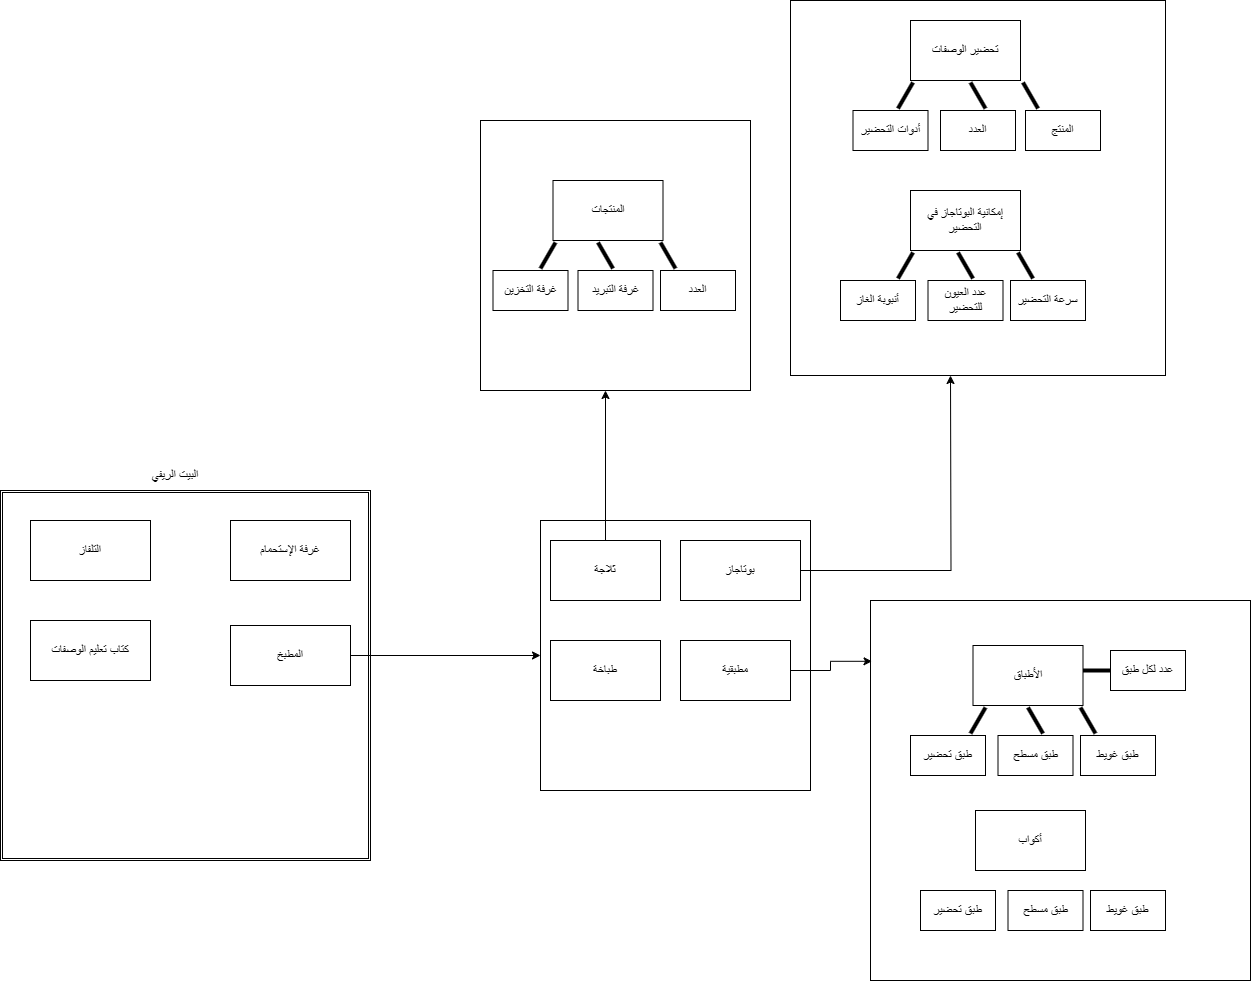

The diagram above was exported from draw.io. Its source (the exported page's mxGraphModel, read from the mxfile embedded in the PNG):
<mxGraphModel dx="1631" dy="3236" grid="1" gridSize="10" guides="1" tooltips="1" connect="1" arrows="1" fold="1" page="1" pageScale="1" pageWidth="850" pageHeight="1100" math="0" shadow="0">
  <root>
    <mxCell id="0" />
    <mxCell id="1" parent="0" />
    <mxCell id="Oa_vCvblEi-PthxMiU7D-1" value="" style="shape=ext;double=1;whiteSpace=wrap;html=1;aspect=fixed;" vertex="1" parent="1">
      <mxGeometry x="250" y="-970" width="370" height="370" as="geometry" />
    </mxCell>
    <mxCell id="Oa_vCvblEi-PthxMiU7D-2" value="البيت الريفي" style="text;html=1;strokeColor=none;fillColor=none;align=center;verticalAlign=middle;whiteSpace=wrap;rounded=0;" vertex="1" parent="1">
      <mxGeometry x="395" y="-1000" width="60" height="30" as="geometry" />
    </mxCell>
    <mxCell id="Oa_vCvblEi-PthxMiU7D-3" value="غرفة الإستحمام" style="rounded=0;whiteSpace=wrap;html=1;" vertex="1" parent="1">
      <mxGeometry x="480" y="-940" width="120" height="60" as="geometry" />
    </mxCell>
    <mxCell id="Oa_vCvblEi-PthxMiU7D-4" value="التلفاز" style="rounded=0;whiteSpace=wrap;html=1;" vertex="1" parent="1">
      <mxGeometry x="280" y="-940" width="120" height="60" as="geometry" />
    </mxCell>
    <mxCell id="Oa_vCvblEi-PthxMiU7D-11" style="edgeStyle=orthogonalEdgeStyle;rounded=0;orthogonalLoop=1;jettySize=auto;html=1;exitX=1;exitY=0.5;exitDx=0;exitDy=0;entryX=0;entryY=0.5;entryDx=0;entryDy=0;" edge="1" parent="1" source="Oa_vCvblEi-PthxMiU7D-5" target="Oa_vCvblEi-PthxMiU7D-10">
      <mxGeometry relative="1" as="geometry" />
    </mxCell>
    <mxCell id="Oa_vCvblEi-PthxMiU7D-5" value="المطبخ" style="rounded=0;whiteSpace=wrap;html=1;" vertex="1" parent="1">
      <mxGeometry x="480" y="-835" width="120" height="60" as="geometry" />
    </mxCell>
    <mxCell id="Oa_vCvblEi-PthxMiU7D-6" value="كتاب تعليم الوصفات" style="rounded=0;whiteSpace=wrap;html=1;" vertex="1" parent="1">
      <mxGeometry x="280" y="-840" width="120" height="60" as="geometry" />
    </mxCell>
    <mxCell id="Oa_vCvblEi-PthxMiU7D-7" style="edgeStyle=orthogonalEdgeStyle;rounded=0;orthogonalLoop=1;jettySize=auto;html=1;exitX=0.5;exitY=1;exitDx=0;exitDy=0;" edge="1" parent="1" source="Oa_vCvblEi-PthxMiU7D-1" target="Oa_vCvblEi-PthxMiU7D-1">
      <mxGeometry relative="1" as="geometry" />
    </mxCell>
    <mxCell id="Oa_vCvblEi-PthxMiU7D-10" value="" style="whiteSpace=wrap;html=1;aspect=fixed;" vertex="1" parent="1">
      <mxGeometry x="790" y="-940" width="270" height="270" as="geometry" />
    </mxCell>
    <mxCell id="Oa_vCvblEi-PthxMiU7D-19" style="edgeStyle=orthogonalEdgeStyle;rounded=0;orthogonalLoop=1;jettySize=auto;html=1;exitX=1;exitY=0.5;exitDx=0;exitDy=0;" edge="1" parent="1" source="Oa_vCvblEi-PthxMiU7D-12">
      <mxGeometry relative="1" as="geometry">
        <mxPoint x="1200" y="-1085" as="targetPoint" />
        <mxPoint x="1090" y="-915" as="sourcePoint" />
      </mxGeometry>
    </mxCell>
    <mxCell id="Oa_vCvblEi-PthxMiU7D-12" value="بوتاجاز" style="rounded=0;whiteSpace=wrap;html=1;" vertex="1" parent="1">
      <mxGeometry x="930" y="-920" width="120" height="60" as="geometry" />
    </mxCell>
    <mxCell id="Oa_vCvblEi-PthxMiU7D-14" style="edgeStyle=orthogonalEdgeStyle;rounded=0;orthogonalLoop=1;jettySize=auto;html=1;" edge="1" parent="1" source="Oa_vCvblEi-PthxMiU7D-13">
      <mxGeometry relative="1" as="geometry">
        <mxPoint x="855" y="-1070" as="targetPoint" />
      </mxGeometry>
    </mxCell>
    <mxCell id="Oa_vCvblEi-PthxMiU7D-13" value="ثلاجة" style="rounded=0;whiteSpace=wrap;html=1;" vertex="1" parent="1">
      <mxGeometry x="800" y="-920" width="110" height="60" as="geometry" />
    </mxCell>
    <mxCell id="Oa_vCvblEi-PthxMiU7D-15" value="" style="whiteSpace=wrap;html=1;aspect=fixed;" vertex="1" parent="1">
      <mxGeometry x="730" y="-1340" width="270" height="270" as="geometry" />
    </mxCell>
    <mxCell id="Oa_vCvblEi-PthxMiU7D-16" value="المنتجات" style="rounded=0;whiteSpace=wrap;html=1;" vertex="1" parent="1">
      <mxGeometry x="802.5" y="-1280" width="110" height="60" as="geometry" />
    </mxCell>
    <mxCell id="Oa_vCvblEi-PthxMiU7D-18" value="" style="whiteSpace=wrap;html=1;aspect=fixed;" vertex="1" parent="1">
      <mxGeometry x="1040" y="-1460" width="375" height="375" as="geometry" />
    </mxCell>
    <mxCell id="Oa_vCvblEi-PthxMiU7D-21" value="تحضير الوصفات" style="rounded=0;whiteSpace=wrap;html=1;" vertex="1" parent="1">
      <mxGeometry x="1160" y="-1440" width="110" height="60" as="geometry" />
    </mxCell>
    <mxCell id="Oa_vCvblEi-PthxMiU7D-22" value="طباخة" style="rounded=0;whiteSpace=wrap;html=1;" vertex="1" parent="1">
      <mxGeometry x="800" y="-820" width="110" height="60" as="geometry" />
    </mxCell>
    <mxCell id="Oa_vCvblEi-PthxMiU7D-23" value="مطبقية" style="rounded=0;whiteSpace=wrap;html=1;" vertex="1" parent="1">
      <mxGeometry x="930" y="-820" width="110" height="60" as="geometry" />
    </mxCell>
    <mxCell id="Oa_vCvblEi-PthxMiU7D-24" value="إمكانية البوتاجاز في التحضير" style="rounded=0;whiteSpace=wrap;html=1;" vertex="1" parent="1">
      <mxGeometry x="1160" y="-1270" width="110" height="60" as="geometry" />
    </mxCell>
    <mxCell id="Oa_vCvblEi-PthxMiU7D-36" value="عدد العيون للتحضير" style="whiteSpace=wrap;html=1;rounded=0;" vertex="1" parent="1">
      <mxGeometry x="1177.5" y="-1180" width="75" height="40" as="geometry" />
    </mxCell>
    <mxCell id="Oa_vCvblEi-PthxMiU7D-38" value="سرعة التحضير" style="whiteSpace=wrap;html=1;rounded=0;" vertex="1" parent="1">
      <mxGeometry x="1260" y="-1180" width="75" height="40" as="geometry" />
    </mxCell>
    <mxCell id="Oa_vCvblEi-PthxMiU7D-40" value="" style="line;strokeWidth=4;direction=south;html=1;perimeter=backbonePerimeter;points=[];outlineConnect=0;rotation=-30;" vertex="1" parent="1">
      <mxGeometry x="1270" y="-1210" width="10" height="30" as="geometry" />
    </mxCell>
    <mxCell id="Oa_vCvblEi-PthxMiU7D-41" value="" style="line;strokeWidth=4;direction=south;html=1;perimeter=backbonePerimeter;points=[];outlineConnect=0;rotation=-30;" vertex="1" parent="1">
      <mxGeometry x="1210" y="-1210" width="10" height="30" as="geometry" />
    </mxCell>
    <mxCell id="Oa_vCvblEi-PthxMiU7D-42" value="أنبوبة الغاز" style="whiteSpace=wrap;html=1;rounded=0;" vertex="1" parent="1">
      <mxGeometry x="1090" y="-1180" width="75" height="40" as="geometry" />
    </mxCell>
    <mxCell id="Oa_vCvblEi-PthxMiU7D-43" value="" style="line;strokeWidth=4;direction=south;html=1;perimeter=backbonePerimeter;points=[];outlineConnect=0;rotation=30;" vertex="1" parent="1">
      <mxGeometry x="1150" y="-1210" width="10" height="30" as="geometry" />
    </mxCell>
    <mxCell id="Oa_vCvblEi-PthxMiU7D-45" value="العدد" style="whiteSpace=wrap;html=1;rounded=0;" vertex="1" parent="1">
      <mxGeometry x="1190" y="-1350" width="75" height="40" as="geometry" />
    </mxCell>
    <mxCell id="Oa_vCvblEi-PthxMiU7D-46" value="المنتج" style="whiteSpace=wrap;html=1;rounded=0;" vertex="1" parent="1">
      <mxGeometry x="1275" y="-1350" width="75" height="40" as="geometry" />
    </mxCell>
    <mxCell id="Oa_vCvblEi-PthxMiU7D-47" value="أدوات التحضير" style="whiteSpace=wrap;html=1;rounded=0;" vertex="1" parent="1">
      <mxGeometry x="1102.5" y="-1350" width="75" height="40" as="geometry" />
    </mxCell>
    <mxCell id="Oa_vCvblEi-PthxMiU7D-48" value="" style="line;strokeWidth=4;direction=south;html=1;perimeter=backbonePerimeter;points=[];outlineConnect=0;rotation=-30;" vertex="1" parent="1">
      <mxGeometry x="1275" y="-1380" width="10" height="30" as="geometry" />
    </mxCell>
    <mxCell id="Oa_vCvblEi-PthxMiU7D-49" value="" style="line;strokeWidth=4;direction=south;html=1;perimeter=backbonePerimeter;points=[];outlineConnect=0;rotation=-30;" vertex="1" parent="1">
      <mxGeometry x="1222.5" y="-1380" width="10" height="30" as="geometry" />
    </mxCell>
    <mxCell id="Oa_vCvblEi-PthxMiU7D-50" value="" style="line;strokeWidth=4;direction=south;html=1;perimeter=backbonePerimeter;points=[];outlineConnect=0;rotation=30;" vertex="1" parent="1">
      <mxGeometry x="1150" y="-1380" width="10" height="30" as="geometry" />
    </mxCell>
    <mxCell id="Oa_vCvblEi-PthxMiU7D-51" value="غرفة التبريد" style="whiteSpace=wrap;html=1;rounded=0;" vertex="1" parent="1">
      <mxGeometry x="827.5" y="-1190" width="75" height="40" as="geometry" />
    </mxCell>
    <mxCell id="Oa_vCvblEi-PthxMiU7D-52" value="العدد" style="whiteSpace=wrap;html=1;rounded=0;" vertex="1" parent="1">
      <mxGeometry x="910" y="-1190" width="75" height="40" as="geometry" />
    </mxCell>
    <mxCell id="Oa_vCvblEi-PthxMiU7D-53" value="غرفة التخزين" style="whiteSpace=wrap;html=1;rounded=0;" vertex="1" parent="1">
      <mxGeometry x="742.5" y="-1190" width="75" height="40" as="geometry" />
    </mxCell>
    <mxCell id="Oa_vCvblEi-PthxMiU7D-54" value="" style="line;strokeWidth=4;direction=south;html=1;perimeter=backbonePerimeter;points=[];outlineConnect=0;rotation=-30;" vertex="1" parent="1">
      <mxGeometry x="912.5" y="-1220" width="10" height="30" as="geometry" />
    </mxCell>
    <mxCell id="Oa_vCvblEi-PthxMiU7D-55" value="" style="line;strokeWidth=4;direction=south;html=1;perimeter=backbonePerimeter;points=[];outlineConnect=0;rotation=-30;" vertex="1" parent="1">
      <mxGeometry x="850" y="-1220" width="10" height="30" as="geometry" />
    </mxCell>
    <mxCell id="Oa_vCvblEi-PthxMiU7D-57" value="" style="line;strokeWidth=4;direction=south;html=1;perimeter=backbonePerimeter;points=[];outlineConnect=0;rotation=30;" vertex="1" parent="1">
      <mxGeometry x="792.5" y="-1220" width="10" height="30" as="geometry" />
    </mxCell>
    <mxCell id="Oa_vCvblEi-PthxMiU7D-58" value="" style="whiteSpace=wrap;html=1;aspect=fixed;" vertex="1" parent="1">
      <mxGeometry x="1120" y="-860" width="380" height="380" as="geometry" />
    </mxCell>
    <mxCell id="Oa_vCvblEi-PthxMiU7D-59" style="edgeStyle=orthogonalEdgeStyle;rounded=0;orthogonalLoop=1;jettySize=auto;html=1;entryX=0.004;entryY=0.16;entryDx=0;entryDy=0;entryPerimeter=0;" edge="1" parent="1" source="Oa_vCvblEi-PthxMiU7D-23" target="Oa_vCvblEi-PthxMiU7D-58">
      <mxGeometry relative="1" as="geometry" />
    </mxCell>
    <mxCell id="Oa_vCvblEi-PthxMiU7D-60" style="edgeStyle=orthogonalEdgeStyle;rounded=0;orthogonalLoop=1;jettySize=auto;html=1;exitX=0.5;exitY=1;exitDx=0;exitDy=0;" edge="1" parent="1" source="Oa_vCvblEi-PthxMiU7D-58" target="Oa_vCvblEi-PthxMiU7D-58">
      <mxGeometry relative="1" as="geometry" />
    </mxCell>
    <mxCell id="Oa_vCvblEi-PthxMiU7D-62" value="الأطباق" style="rounded=0;whiteSpace=wrap;html=1;" vertex="1" parent="1">
      <mxGeometry x="1222.5" y="-815" width="110" height="60" as="geometry" />
    </mxCell>
    <mxCell id="Oa_vCvblEi-PthxMiU7D-63" value="" style="line;strokeWidth=4;direction=south;html=1;perimeter=backbonePerimeter;points=[];outlineConnect=0;rotation=-30;" vertex="1" parent="1">
      <mxGeometry x="1332.5" y="-755" width="10" height="30" as="geometry" />
    </mxCell>
    <mxCell id="Oa_vCvblEi-PthxMiU7D-64" value="" style="line;strokeWidth=4;direction=south;html=1;perimeter=backbonePerimeter;points=[];outlineConnect=0;rotation=-30;" vertex="1" parent="1">
      <mxGeometry x="1280" y="-755" width="10" height="30" as="geometry" />
    </mxCell>
    <mxCell id="Oa_vCvblEi-PthxMiU7D-65" value="" style="line;strokeWidth=4;direction=south;html=1;perimeter=backbonePerimeter;points=[];outlineConnect=0;rotation=30;" vertex="1" parent="1">
      <mxGeometry x="1222.5" y="-755" width="10" height="30" as="geometry" />
    </mxCell>
    <mxCell id="Oa_vCvblEi-PthxMiU7D-66" value="طبق مسطح" style="whiteSpace=wrap;html=1;rounded=0;" vertex="1" parent="1">
      <mxGeometry x="1247.5" y="-725" width="75" height="40" as="geometry" />
    </mxCell>
    <mxCell id="Oa_vCvblEi-PthxMiU7D-67" value="طبق غويط" style="whiteSpace=wrap;html=1;rounded=0;" vertex="1" parent="1">
      <mxGeometry x="1330" y="-725" width="75" height="40" as="geometry" />
    </mxCell>
    <mxCell id="Oa_vCvblEi-PthxMiU7D-68" value="طبق تحضير" style="whiteSpace=wrap;html=1;rounded=0;" vertex="1" parent="1">
      <mxGeometry x="1160" y="-725" width="75" height="40" as="geometry" />
    </mxCell>
    <mxCell id="Oa_vCvblEi-PthxMiU7D-69" value="أكواب" style="rounded=0;whiteSpace=wrap;html=1;" vertex="1" parent="1">
      <mxGeometry x="1225" y="-650" width="110" height="60" as="geometry" />
    </mxCell>
    <mxCell id="Oa_vCvblEi-PthxMiU7D-70" value="طبق مسطح" style="whiteSpace=wrap;html=1;rounded=0;" vertex="1" parent="1">
      <mxGeometry x="1257.5" y="-570" width="75" height="40" as="geometry" />
    </mxCell>
    <mxCell id="Oa_vCvblEi-PthxMiU7D-71" value="طبق غويط" style="whiteSpace=wrap;html=1;rounded=0;" vertex="1" parent="1">
      <mxGeometry x="1340" y="-570" width="75" height="40" as="geometry" />
    </mxCell>
    <mxCell id="Oa_vCvblEi-PthxMiU7D-72" value="طبق تحضير" style="whiteSpace=wrap;html=1;rounded=0;" vertex="1" parent="1">
      <mxGeometry x="1170" y="-570" width="75" height="40" as="geometry" />
    </mxCell>
    <mxCell id="Oa_vCvblEi-PthxMiU7D-74" value="" style="line;strokeWidth=4;direction=south;html=1;perimeter=backbonePerimeter;points=[];outlineConnect=0;rotation=-90;" vertex="1" parent="1">
      <mxGeometry x="1342.5" y="-805" width="10" height="30" as="geometry" />
    </mxCell>
    <mxCell id="Oa_vCvblEi-PthxMiU7D-76" value="عدد لكل طبق" style="whiteSpace=wrap;html=1;rounded=0;" vertex="1" parent="1">
      <mxGeometry x="1360" y="-810" width="75" height="40" as="geometry" />
    </mxCell>
  </root>
</mxGraphModel>